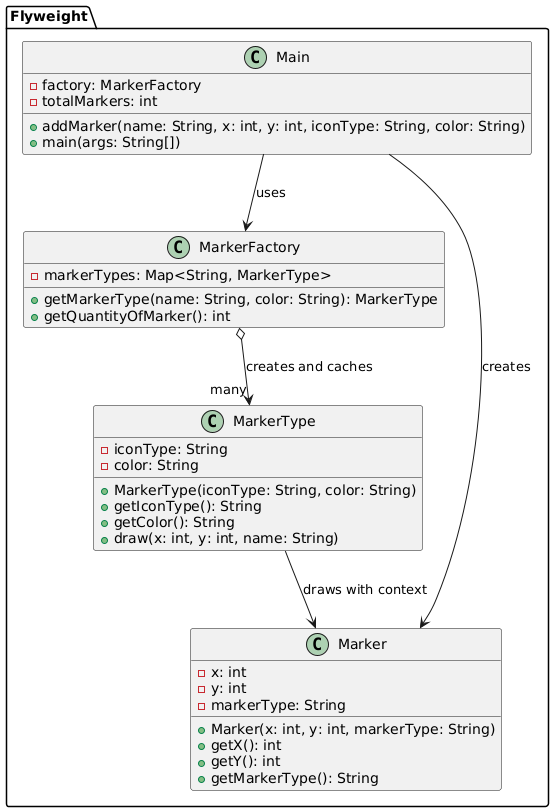

The diagram above was rendered by PlantUML. Its source (embedded in the PNG):
@startuml
package "Flyweight" {

  class MarkerType {
    -iconType: String
    -color: String
    +MarkerType(iconType: String, color: String)
    +getIconType(): String
    +getColor(): String
    +draw(x: int, y: int, name: String)
  }

  class MarkerFactory {
    -markerTypes: Map<String, MarkerType>
    +getMarkerType(name: String, color: String): MarkerType
    +getQuantityOfMarker(): int
  }

  class Marker {
    -x: int
    -y: int
    -markerType: String
    +Marker(x: int, y: int, markerType: String)
    +getX(): int
    +getY(): int
    +getMarkerType(): String
  }

  class Main {
    -factory: MarkerFactory
    -totalMarkers: int
    +addMarker(name: String, x: int, y: int, iconType: String, color: String)
    +main(args: String[])
  }

  MarkerFactory o--> "many" MarkerType : creates and caches
  Main --> MarkerFactory : uses
  Main --> Marker : creates
  MarkerType --> Marker : draws with context
}
@enduml